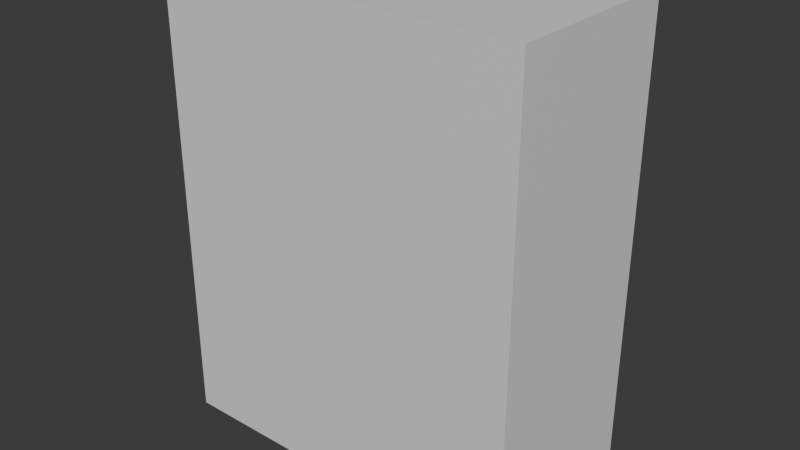 # Source: book_prop.blend  (saved by Blender 5.0.119; exported with 4.5.12 LTS)
import bpy
from mathutils import Matrix  # noqa: F401  (used for matrix-valued properties, if any)

bpy.ops.wm.read_factory_settings(use_empty=True)
scene = bpy.context.scene
scene.name = 'Scene'

# ---- collections
col_collection = bpy.data.collections.new('Collection'); scene.collection.children.link(col_collection)

# ---- materials (node trees are filled in below, after node groups)
mat_material_001 = bpy.data.materials.new('Material.001')

# ---- material node trees
mat_material_001.use_nodes = True; mat_material_001.node_tree.nodes.clear()
_N = mat_material_001.node_tree.nodes; _L = mat_material_001.node_tree.links
n0 = _N.new('ShaderNodeBsdfPrincipled'); n0.name = 'Principled BSDF'; n0.location = (-200, 100)
n1 = _N.new('ShaderNodeOutputMaterial'); n1.name = 'Material Output'; n1.location = (200, 100)
_L.new(n0.outputs[0], n1.inputs[0])
n1.is_active_output = True

# ---- world
world_world = bpy.data.worlds.new('World'); scene.world = world_world
world_world.use_nodes = True; world_world.node_tree.nodes.clear()
_N = world_world.node_tree.nodes; _L = world_world.node_tree.links
n0 = _N.new('ShaderNodeOutputWorld'); n0.name = 'World Output'; n0.location = (200, 100)
n1 = _N.new('ShaderNodeBackground'); n1.name = 'Background'; n1.location = (-200, 100)
n1.inputs[0].default_value = (0.05088, 0.05088, 0.05088, 1.0)
_L.new(n1.outputs[0], n0.inputs[0])
n0.is_active_output = True
world_world.color = (0.05088, 0.05088, 0.05088)
world_world.sun_shadow_jitter_overblur = 0.0

# ---- meshes
me_cube_001 = bpy.data.meshes.new('Cube.001')
me_cube_001.from_pydata([(-1.0, -0.5, 1.192e-07), (-1.0, -0.5, 2.5), (-1.0, 0.5, 1.192e-07), (-1.0, 0.5, 2.5), (1.0, -0.5, 1.192e-07), (1.0, -0.5, 2.5), (1.0, 0.5, 1.192e-07), (1.0, 0.5, 2.5)], [], [(0, 1, 3, 2), (2, 3, 7, 6), (6, 7, 5, 4), (4, 5, 1, 0), (2, 6, 4, 0), (7, 3, 1, 5)])
_uv = me_cube_001.uv_layers.new(name='UVMap')
_uv.uv.foreach_set('vector', [0.0, 1.0, 0.0, 0.5, 0.2, 0.5, 0.2, 1.0, 0.0, 0.5, 0.0, 0.0, 0.4, 0.0, 0.4, 0.5, 0.2, 1.0, 0.2, 0.5, 0.4, 0.5, 0.4, 1.0, 0.4, 0.5, 0.4, 0.0, 0.8, 0.0, 0.8, 0.5, 0.6, 0.5, 0.6, 0.9, 0.4, 0.9, 0.4, 0.5, 0.8, 0.5, 0.8, 0.9, 0.6, 0.9, 0.6, 0.5])
me_cube_001.materials.append(mat_material_001)
me_cube_001.update()

# ---- objects
ob_cube = bpy.data.objects.new('Cube', me_cube_001)

# ---- transforms, parenting, visibility, modifiers, constraints
ob_cube.location = (0.0, 0.0, 0.0)

# ---- collection membership
col_collection.objects.link(ob_cube)

# ---- scene / render settings (as saved in the file)
scene.frame_start = 1; scene.frame_end = 250; scene.frame_set(1)
scene.render.engine = 'BLENDER_EEVEE_NEXT'
scene.render.bake_bias = 0.0
scene.render.bake_samples = 0
scene.cycles.sampling_pattern = 'TABULATED_SOBOL'
scene.eevee.use_volume_custom_range = False
bpy.context.view_layer.update()

# ---- added for rendering (the .blend has no active camera and no usable light): camera, sun
cam_auto = bpy.data.cameras.new('AutoCamera')
cam_auto.lens = 50.0
cam_auto.sensor_width = 36.0
cam_auto.clip_end = 1000.0
ob_auto_camera = bpy.data.objects.new('AutoCamera', cam_auto)
scene.collection.objects.link(ob_auto_camera)
ob_auto_camera.location = (3.1033, -3.72396, 3.73264)
ob_auto_camera.rotation_euler = (1.09748, -7.21219e-08, 0.694738)
scene.camera = ob_auto_camera
light_auto_sun = bpy.data.lights.new('AutoSun', 'SUN')
light_auto_sun.energy = 3.0
light_auto_sun.angle = 0.0523599
ob_auto_sun = bpy.data.objects.new('AutoSun', light_auto_sun)
scene.collection.objects.link(ob_auto_sun)
ob_auto_sun.rotation_euler = (0.872665, 0.174533, 0.523599)
bpy.context.view_layer.update()
